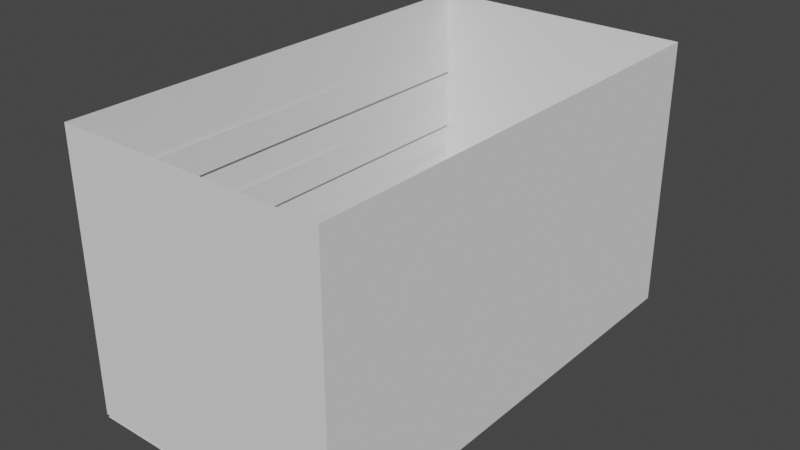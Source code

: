 # Source: Empty_room.blend  (saved by Blender 3.3.6; exported with 4.5.12 LTS)
import bpy
from mathutils import Matrix  # noqa: F401  (used for matrix-valued properties, if any)

bpy.ops.wm.read_factory_settings(use_empty=True)
scene = bpy.context.scene
scene.name = 'Scene'

# ---- collections
col_collection = bpy.data.collections.new('Collection'); scene.collection.children.link(col_collection)

# ---- materials (node trees are filled in below, after node groups)
mat_material_001 = bpy.data.materials.new('Material.001')
mat_material_001.alpha_threshold = 0.0
mat_material_001.use_transparent_shadow = False
mat_material_001.line_color = (0.0, 0.0, 0.0, 1.0)

# ---- material node trees
mat_material_001.use_nodes = True; mat_material_001.node_tree.nodes.clear()
_N = mat_material_001.node_tree.nodes; _L = mat_material_001.node_tree.links
n0 = _N.new('ShaderNodeOutputMaterial'); n0.name = 'Material Output'; n0.location = (300, 300)
n1 = _N.new('ShaderNodeBsdfPrincipled'); n1.name = 'Principled BSDF'; n1.location = (10, 300)
n1.distribution = 'GGX'
n1.subsurface_method = 'RANDOM_WALK_SKIN'
n1.inputs[2].default_value = 0.4
n1.inputs[3].default_value = 1.45
n1.inputs[27].default_value = (0.0, 0.0, 0.0, 1.0)
n1.inputs[28].default_value = 1.0
_L.new(n1.outputs[0], n0.inputs[0])
n0.is_active_output = True

# ---- world
world_world = bpy.data.worlds.new('World'); scene.world = world_world
world_world.use_nodes = True; world_world.node_tree.nodes.clear()
_N = world_world.node_tree.nodes; _L = world_world.node_tree.links
n0 = _N.new('ShaderNodeOutputWorld'); n0.name = 'World Output'; n0.location = (300, 300)
n1 = _N.new('ShaderNodeBackground'); n1.name = 'Background'; n1.location = (10, 300)
n1.inputs[0].default_value = (0.05088, 0.05088, 0.05088, 1.0)
_L.new(n1.outputs[0], n0.inputs[0])
n0.is_active_output = True
world_world.color = (0.05088, 0.05088, 0.05088)
world_world.use_sun_shadow = False
world_world.sun_shadow_jitter_overblur = 0.0

# ---- meshes
me_cube_001 = bpy.data.meshes.new('Cube.001')
me_cube_001.from_pydata([(-0.93, 0.975, 23.22), (-0.93, 0.975, 34.33), (-0.93, 0.975, 45.44), (-0.93, 0.975, 56.56), (-0.93, 0.975, 67.67), (-0.93, 0.975, 78.78), (-0.93, 0.0, 23.22), (-0.93, 0.0, 34.33), (-0.93, 0.0, 45.44), (-0.93, 0.0, 56.56), (-0.93, 0.0, 67.67), (-0.93, 0.0, 78.78), (-0.93, -0.975, 23.22), (-0.93, -0.975, 34.33), (-0.93, -0.975, 45.44), (-0.93, -0.975, 56.56), (-0.93, -0.975, 67.67), (-0.93, -0.975, 78.78)], [], [(11, 17, 16, 10), (9, 15, 14, 8), (7, 13, 12, 6), (6, 0, 1, 7), (8, 2, 3, 9), (10, 4, 5, 11)])
_uv = me_cube_001.uv_layers.new(name='UVMap')
_uv.uv.foreach_set('vector', [0.8687, 0.625, 0.8687, 0.5031, 0.8687, 0.5031, 0.8687, 0.625, 0.8687, 0.625, 0.8687, 0.5031, 0.8687, 0.5031, 0.8687, 0.625, 0.8687, 0.625, 0.8687, 0.5031, 0.8687, 0.5031, 0.8687, 0.625, 0.8687, 0.625, 0.8687, 0.5031, 0.8687, 0.5031, 0.8687, 0.625, 0.8687, 0.625, 0.8687, 0.5031, 0.8687, 0.5031, 0.8687, 0.625, 0.8687, 0.625, 0.8687, 0.5031, 0.8687, 0.5031, 0.8687, 0.625])
me_cube_001.materials.append(mat_material_001)
me_cube_001.use_remesh_preserve_volume = False
me_cube_001.use_remesh_preserve_attributes = False
me_cube_001.use_mirror_vertex_groups = False
me_cube_001.update()
me_plane_002 = bpy.data.meshes.new('Plane.002')
me_plane_002.from_pydata([(-1.0, -1.0, 0.0), (1.0, -1.0, 0.0), (-1.0, 1.0, 0.0), (1.0, 1.0, 0.0), (-0.7778, -1.0, 0.0), (-0.5556, -1.0, 0.0), (-0.3333, -1.0, 0.0), (-0.1111, -1.0, 0.0), (0.1111, -1.0, 0.0), (0.3333, -1.0, 0.0), (0.5556, -1.0, 0.0), (0.7778, -1.0, 0.0), (0.7778, 1.0, 0.0), (0.5556, 1.0, 0.0), (0.3333, 1.0, 0.0), (0.1111, 1.0, 0.0), (-0.1111, 1.0, 0.0), (-0.3333, 1.0, 0.0), (-0.5556, 1.0, 0.0), (-0.7778, 1.0, 0.0), (-1.0, -0.25, 0.0), (1.0, -0.25, 0.0), (-0.7778, -0.25, 0.0), (-0.5556, -0.25, 0.0), (-0.3333, -0.25, 0.0), (-0.1111, -0.25, 0.0), (0.1111, -0.25, 0.0), (0.3333, -0.25, 0.0), (0.5556, -0.25, 0.0), (0.7778, -0.25, 0.0), (-1.0, -0.7075, 0.0), (1.0, -0.7075, 0.0), (-0.7778, -0.7075, 0.0), (-0.5556, -0.7075, 0.0), (-0.3333, -0.7075, 0.0), (-0.1111, -0.7075, 0.0), (0.1111, -0.7075, 0.0), (0.3333, -0.7075, 0.0), (0.5556, -0.7075, 0.0), (0.7778, -0.7075, 0.0), (0.7778, 1.0, 1.0), (0.5556, 1.0, 1.0), (0.3333, 1.0, 1.0), (0.1111, 1.0, 1.0), (-0.1111, 1.0, 1.0), (-0.3333, 1.0, 1.0), (-0.5556, 1.0, 1.0), (-0.7778, 1.0, 1.0), (-0.7778, -0.25, 1.0), (-0.5556, -0.25, 1.0), (-0.3333, -0.25, 1.0), (-0.1111, -0.25, 1.0), (0.1111, -0.25, 1.0), (0.3333, -0.25, 1.0), (0.5556, -0.25, 1.0), (0.7778, -0.25, 1.0), (-0.7778, -0.7075, 1.0), (-0.5556, -0.7075, 1.0), (0.1111, -0.7075, 1.0), (0.3333, -0.7075, 1.0)], [], [(29, 21, 3, 12), (20, 22, 19, 2), (14, 15, 43, 42), (23, 24, 17, 18), (17, 24, 50, 45), (25, 26, 15, 16), (32, 33, 57, 56), (27, 28, 13, 14), (23, 18, 46, 49), (38, 39, 29, 28), (37, 38, 28, 27), (12, 13, 41, 40), (35, 36, 26, 25), (34, 35, 25, 24), (33, 34, 24, 23), (37, 27, 53, 59), (30, 32, 22, 20), (39, 31, 21, 29), (11, 1, 31, 39), (0, 4, 32, 30), (4, 5, 33, 32), (5, 6, 34, 33), (6, 7, 35, 34), (7, 8, 36, 35), (8, 9, 37, 36), (9, 10, 38, 37), (10, 11, 39, 38), (48, 49, 46, 47), (50, 51, 44, 45), (52, 53, 42, 43), (54, 55, 40, 41), (58, 59, 53, 52), (56, 57, 49, 48), (22, 32, 56, 48), (25, 16, 44, 51), (28, 29, 55, 54), (33, 23, 49, 57), (15, 26, 52, 43), (16, 17, 45, 44), (27, 14, 42, 53), (36, 37, 59, 58), (13, 28, 54, 41), (18, 19, 47, 46), (26, 36, 58, 52), (29, 12, 40, 55), (24, 25, 51, 50), (19, 22, 48, 47)])
_uv = me_plane_002.uv_layers.new(name='UVMap')
_uv.uv.foreach_set('vector', [0.8889, 0.375, 1.0, 0.375, 1.0, 1.0, 0.8889, 1.0, 0.0, 0.375, 0.1111, 0.375, 0.1111, 1.0, 0.0, 1.0, 0.0, 0.0, 0.0, 0.0, 0.0, 0.0, 0.0, 0.0, 0.2222, 0.375, 0.3333, 0.375, 0.3333, 1.0, 0.2222, 1.0, 0.3333, 1.0, 0.3333, 0.375, 0.3333, 0.375, 0.3333, 1.0, 0.4444, 0.375, 0.5556, 0.375, 0.5556, 1.0, 0.4444, 1.0, 0.1111, 0.1463, 0.2222, 0.1463, 0.2222, 0.1463, 0.1111, 0.1463, 0.6667, 0.375, 0.7778, 0.375, 0.7778, 1.0, 0.6667, 1.0, 0.2222, 0.375, 0.2222, 1.0, 0.2222, 1.0, 0.2222, 0.375, 0.7778, 0.1463, 0.8889, 0.1463, 0.8889, 0.375, 0.7778, 0.375, 0.6667, 0.1463, 0.7778, 0.1463, 0.7778, 0.375, 0.6667, 0.375, 0.0, 0.0, 0.0, 0.0, 0.0, 0.0, 0.0, 0.0, 0.4444, 0.1463, 0.5556, 0.1463, 0.5556, 0.375, 0.4444, 0.375, 0.3333, 0.1463, 0.4444, 0.1463, 0.4444, 0.375, 0.3333, 0.375, 0.2222, 0.1463, 0.3333, 0.1463, 0.3333, 0.375, 0.2222, 0.375, 0.6667, 0.1463, 0.6667, 0.375, 0.6667, 0.375, 0.6667, 0.1463, 0.0, 0.1463, 0.1111, 0.1463, 0.1111, 0.375, 0.0, 0.375, 0.8889, 0.1463, 1.0, 0.1463, 1.0, 0.375, 0.8889, 0.375, 0.8889, 0.0, 1.0, 0.0, 1.0, 0.1463, 0.8889, 0.1463, 0.0, 0.0, 0.1111, 0.0, 0.1111, 0.1463, 0.0, 0.1463, 0.1111, 0.0, 0.2222, 0.0, 0.2222, 0.1463, 0.1111, 0.1463, 0.2222, 0.0, 0.3333, 0.0, 0.3333, 0.1463, 0.2222, 0.1463, 0.3333, 0.0, 0.4444, 0.0, 0.4444, 0.1463, 0.3333, 0.1463, 0.4444, 0.0, 0.5556, 0.0, 0.5556, 0.1463, 0.4444, 0.1463, 0.5556, 0.0, 0.6667, 0.0, 0.6667, 0.1463, 0.5556, 0.1463, 0.6667, 0.0, 0.7778, 0.0, 0.7778, 0.1463, 0.6667, 0.1463, 0.7778, 0.0, 0.8889, 0.0, 0.8889, 0.1463, 0.7778, 0.1463, 0.1111, 0.375, 0.2222, 0.375, 0.2222, 1.0, 0.1111, 1.0, 0.3333, 0.375, 0.4444, 0.375, 0.4444, 1.0, 0.3333, 1.0, 0.5556, 0.375, 0.6667, 0.375, 0.6667, 1.0, 0.5556, 1.0, 0.7778, 0.375, 0.8889, 0.375, 0.8889, 1.0, 0.7778, 1.0, 0.5556, 0.1463, 0.6667, 0.1463, 0.6667, 0.375, 0.5556, 0.375, 0.1111, 0.1463, 0.2222, 0.1463, 0.2222, 0.375, 0.1111, 0.375, 0.1111, 0.375, 0.1111, 0.1463, 0.1111, 0.1463, 0.1111, 0.375, 0.4444, 0.375, 0.4444, 1.0, 0.4444, 1.0, 0.4444, 0.375, 0.7778, 0.375, 0.8889, 0.375, 0.8889, 0.375, 0.7778, 0.375, 0.2222, 0.1463, 0.2222, 0.375, 0.2222, 0.375, 0.2222, 0.1463, 0.5556, 1.0, 0.5556, 0.375, 0.5556, 0.375, 0.5556, 1.0, 0.0, 0.0, 0.0, 0.0, 0.0, 0.0, 0.0, 0.0, 0.6667, 0.375, 0.6667, 1.0, 0.6667, 1.0, 0.6667, 0.375, 0.5556, 0.1463, 0.6667, 0.1463, 0.6667, 0.1463, 0.5556, 0.1463, 0.7778, 1.0, 0.7778, 0.375, 0.7778, 0.375, 0.7778, 1.0, 0.0, 0.0, 0.0, 0.0, 0.0, 0.0, 0.0, 0.0, 0.5556, 0.375, 0.5556, 0.1463, 0.5556, 0.1463, 0.5556, 0.375, 0.8889, 0.375, 0.8889, 1.0, 0.8889, 1.0, 0.8889, 0.375, 0.3333, 0.375, 0.4444, 0.375, 0.4444, 0.375, 0.3333, 0.375, 0.1111, 1.0, 0.1111, 0.375, 0.1111, 0.375, 0.1111, 1.0])
me_plane_002.use_remesh_fix_poles = True
me_plane_002.use_remesh_preserve_attributes = False
me_plane_002.update()
me_cube_002 = bpy.data.meshes.new('Cube.002')
me_cube_002.from_pydata([(-0.95, -0.975, 1.0), (0.0, -0.975, 1.0), (-0.95, 0.9753, 1.0), (0.0, 0.9753, 1.0), (0.95, -0.975, 1.0), (0.95, 0.9753, 1.0)], [], [(3, 2, 0, 1), (3, 1, 4, 5)])
_uv = me_cube_002.uv_layers.new(name='UVMap')
_uv.uv.foreach_set('vector', [0.75, 0.5031, 0.8687, 0.5031, 0.8687, 0.7469, 0.75, 0.7469, 0.75, 0.5031, 0.75, 0.7469, 0.8687, 0.7469, 0.8687, 0.5031])
me_cube_002.use_remesh_fix_poles = True
me_cube_002.use_remesh_preserve_attributes = False
me_cube_002.update()
me_cube_003 = bpy.data.meshes.new('Cube.003')
me_cube_003.from_pydata([(-0.95, 0.9753, 1.0), (0.0, 0.9753, 1.0), (-0.95, 0.9753, 79.0), (0.0, 0.9753, 79.0), (0.95, 0.9753, 1.0), (0.95, 0.9753, 79.0)], [], [(0, 1, 3, 2), (4, 5, 3, 1)])
_uv = me_cube_003.uv_layers.new(name='UVMap')
_uv.uv.foreach_set('vector', [0.8687, 0.5031, 0.75, 0.5031, 0.75, 0.5031, 0.8687, 0.5031, 0.8687, 0.5031, 0.8687, 0.5031, 0.75, 0.5031, 0.75, 0.5031])
me_cube_003.use_remesh_fix_poles = True
me_cube_003.use_remesh_preserve_attributes = False
me_cube_003.update()
me_cube_004 = bpy.data.meshes.new('Cube.004')
me_cube_004.from_pydata([(-0.95, -0.975, 1.0), (0.0, -0.975, 1.0), (-0.95, -0.975, 79.0), (0.0, -0.975, 79.0), (0.95, -0.975, 1.0), (0.95, -0.975, 79.0)], [], [(1, 0, 2, 3), (1, 3, 5, 4)])
_uv = me_cube_004.uv_layers.new(name='UVMap')
_uv.uv.foreach_set('vector', [0.75, 0.7469, 0.8687, 0.7469, 0.8687, 0.7469, 0.75, 0.7469, 0.75, 0.7469, 0.75, 0.7469, 0.8687, 0.7469, 0.8687, 0.7469])
me_cube_004.use_remesh_fix_poles = True
me_cube_004.use_remesh_preserve_attributes = False
me_cube_004.update()
me_cube_005 = bpy.data.meshes.new('Cube.005')
me_cube_005.from_pydata([(0.95, -0.975, 1.0), (0.95, 0.9753, 1.0), (0.95, -0.975, 79.0), (0.95, 0.9753, 79.0)], [], [(0, 2, 3, 1)])
_uv = me_cube_005.uv_layers.new(name='UVMap')
_uv.uv.foreach_set('vector', [0.8687, 0.7469, 0.8687, 0.7469, 0.8687, 0.5031, 0.8687, 0.5031])
me_cube_005.use_remesh_fix_poles = True
me_cube_005.use_remesh_preserve_attributes = False
me_cube_005.update()
me_cube_006 = bpy.data.meshes.new('Cube.006')
me_cube_006.from_pydata([(-0.95, -0.975, 1.0), (-0.95, 0.9753, 1.0), (-0.95, -0.975, 79.0), (-0.95, 0.9753, 79.0)], [], [(0, 1, 3, 2)])
_uv = me_cube_006.uv_layers.new(name='UVMap')
_uv.uv.foreach_set('vector', [0.8687, 0.7469, 0.8687, 0.5031, 0.8687, 0.5031, 0.8687, 0.7469])
me_cube_006.use_remesh_fix_poles = True
me_cube_006.use_remesh_preserve_attributes = False
me_cube_006.update()

# ---- curves / text
txt_text_005 = bpy.data.curves.new('Text.005', 'FONT')
txt_text_005.dimensions = '2D'
txt_text_005.body = 'E\nA\nS\nY'
txt_text_005.extrude = 0.1
txt_text_005.bevel_depth = 0.01
txt_text_005.align_x = 'CENTER'
txt_text_005.align_y = 'CENTER'
txt_text_005.space_line = 0.8
txt_text_006 = bpy.data.curves.new('Text.006', 'FONT')
txt_text_006.dimensions = '2D'
txt_text_006.body = 'N\nO\nR\nM\nA\nL'
txt_text_006.extrude = 0.1
txt_text_006.bevel_depth = 0.01
txt_text_006.align_x = 'CENTER'
txt_text_006.align_y = 'CENTER'
txt_text_006.space_line = 0.8
txt_text_007 = bpy.data.curves.new('Text.007', 'FONT')
txt_text_007.dimensions = '2D'
txt_text_007.body = 'H\nA\nR\nD'
txt_text_007.extrude = 0.1
txt_text_007.bevel_depth = 0.01
txt_text_007.align_x = 'CENTER'
txt_text_007.align_y = 'CENTER'
txt_text_007.space_line = 0.8
txt_text_008 = bpy.data.curves.new('Text.008', 'FONT')
txt_text_008.dimensions = '2D'
txt_text_008.body = 'E\nX\nP\nE\nR\nT'
txt_text_008.extrude = 0.1
txt_text_008.bevel_depth = 0.01
txt_text_008.align_x = 'CENTER'
txt_text_008.align_y = 'CENTER'
txt_text_008.space_line = 0.8

# ---- objects
ob_side_bars = bpy.data.objects.new('Side bars', me_cube_001)
ob_easytxt = bpy.data.objects.new('EasyTxt', txt_text_005)
ob_normaltxt = bpy.data.objects.new('NormalTxt', txt_text_006)
ob_hardtxt = bpy.data.objects.new('HardTxt', txt_text_007)
ob_text_006 = bpy.data.objects.new('Text.006', txt_text_008)
ob_song_choose = bpy.data.objects.new('Song choose', me_plane_002)
ob_floor = bpy.data.objects.new('Floor', me_cube_002)
ob_fwall = bpy.data.objects.new('fWall', me_cube_003)
ob_bwall = bpy.data.objects.new('bWall', me_cube_004)
ob_lwall = bpy.data.objects.new('lWall', me_cube_005)
ob_rwall = bpy.data.objects.new('rWall', me_cube_006)

# ---- transforms, parenting, visibility, modifiers, constraints
ob_side_bars.location = (0.0, 0.0, 0.0)
ob_side_bars.scale = (4.0, 7.0, 0.08)
ob_side_bars.lock_rotations_4d = False
ob_side_bars.empty_display_type = 'ARROWS'
ob_side_bars.lineart.crease_threshold = 0.0
_m = ob_side_bars.modifiers.new('Mirror', 'MIRROR')
ob_easytxt.parent = ob_song_choose
ob_easytxt.matrix_parent_inverse = Matrix(((0.2632, -0.0, 0.0, -0.0), (-0.0, 0.4545, -0.0, 0.0), (0.0, -0.0, 1.0, -0.0), (-0.0, 0.0, -0.0, 1.0)))
ob_easytxt.location = (2.55, 0.6, 1.0)
ob_easytxt.rotation_euler = (0.0, -0.0, 3.142)
ob_easytxt.scale = (0.648, 0.648, 0.648)
ob_normaltxt.parent = ob_song_choose
ob_normaltxt.matrix_parent_inverse = Matrix(((0.2632, -0.0, 0.0, -0.0), (-0.0, 0.4545, -0.0, 0.0), (0.0, -0.0, 1.0, -0.0), (-0.0, 0.0, -0.0, 1.0)))
ob_normaltxt.location = (0.85, 0.1, 1.0)
ob_normaltxt.rotation_euler = (0.0, -0.0, 3.142)
ob_normaltxt.scale = (0.648, 0.648, 0.648)
ob_hardtxt.parent = ob_song_choose
ob_hardtxt.matrix_parent_inverse = Matrix(((0.2632, -0.0, 0.0, -0.0), (-0.0, 0.4545, -0.0, 0.0), (0.0, -0.0, 1.0, -0.0), (-0.0, 0.0, -0.0, 1.0)))
ob_hardtxt.location = (-0.85, 0.59, 1.0)
ob_hardtxt.rotation_euler = (0.0, -0.0, 3.142)
ob_hardtxt.scale = (0.648, 0.648, 0.648)
ob_text_006.parent = ob_song_choose
ob_text_006.matrix_parent_inverse = Matrix(((0.2632, -0.0, 0.0, -0.0), (-0.0, 0.4545, -0.0, 0.0), (0.0, -0.0, 1.0, -0.0), (-0.0, 0.0, -0.0, 1.0)))
ob_text_006.location = (-2.55, 0.1, 1.0)
ob_text_006.rotation_euler = (0.0, -0.0, 3.142)
ob_text_006.scale = (0.648, 0.648, 0.648)
ob_song_choose.location = (0.0, -4.6, 0.0)
ob_song_choose.scale = (3.8, 2.2, 1.0)
ob_floor.location = (0.0, 0.0, 0.0)
ob_floor.scale = (4.0, 7.0, 0.1)
ob_fwall.location = (0.0, 0.0, 0.0)
ob_fwall.scale = (4.0, 7.0, 0.1)
ob_bwall.location = (0.0, 0.0, 0.0)
ob_bwall.scale = (4.0, 7.0, 0.1)
ob_lwall.location = (0.0, 0.0, 0.0)
ob_lwall.scale = (4.0, 7.0, 0.1)
ob_rwall.location = (0.0, 0.0, 0.0)
ob_rwall.scale = (4.0, 7.0, 0.1)

# ---- collection membership
col_collection.objects.link(ob_side_bars)
col_collection.objects.link(ob_easytxt)
col_collection.objects.link(ob_normaltxt)
col_collection.objects.link(ob_hardtxt)
col_collection.objects.link(ob_text_006)
col_collection.objects.link(ob_song_choose)
col_collection.objects.link(ob_floor)
col_collection.objects.link(ob_fwall)
col_collection.objects.link(ob_bwall)
col_collection.objects.link(ob_lwall)
col_collection.objects.link(ob_rwall)

# ---- scene / render settings (as saved in the file)
scene.frame_start = 1; scene.frame_end = 250; scene.frame_set(1)
scene.render.engine = 'BLENDER_EEVEE_NEXT'
scene.cycles.sampling_pattern = 'TABULATED_SOBOL'
scene.cycles.use_light_tree = False
scene.view_settings.view_transform = 'Filmic'
bpy.context.view_layer.update()

# ---- added for rendering (the .blend has no active camera and no usable light): camera, sun
cam_auto = bpy.data.cameras.new('AutoCamera')
cam_auto.lens = 50.0
cam_auto.sensor_width = 36.0
cam_auto.clip_end = 1000.0
ob_auto_camera = bpy.data.objects.new('AutoCamera', cam_auto)
scene.collection.objects.link(ob_auto_camera)
ob_auto_camera.location = (16.1994, -19.4382, 16.9095)
ob_auto_camera.rotation_euler = (1.09748, -7.21219e-08, 0.694738)
scene.camera = ob_auto_camera
light_auto_sun = bpy.data.lights.new('AutoSun', 'SUN')
light_auto_sun.energy = 3.0
light_auto_sun.angle = 0.0523599
ob_auto_sun = bpy.data.objects.new('AutoSun', light_auto_sun)
scene.collection.objects.link(ob_auto_sun)
ob_auto_sun.rotation_euler = (0.872665, 0.174533, 0.523599)
bpy.context.view_layer.update()
